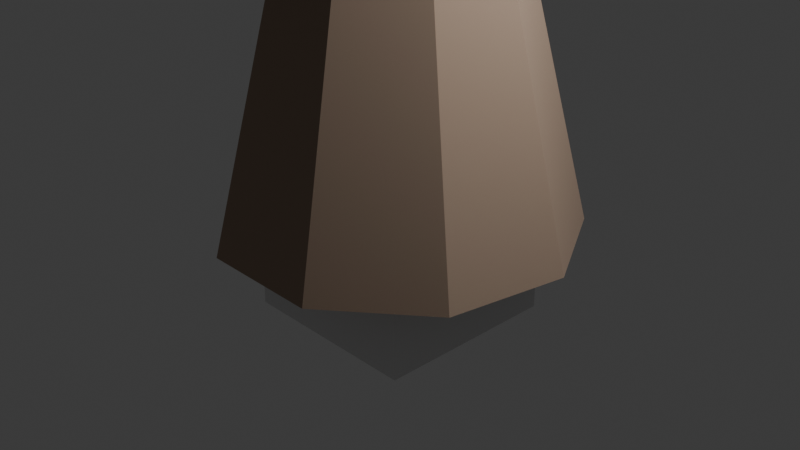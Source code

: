 # Source: canopy-broadleaf-b.blend  (saved by Blender 5.0.119; exported with 4.5.12 LTS)
import bpy
from mathutils import Matrix  # noqa: F401  (used for matrix-valued properties, if any)

bpy.ops.wm.read_factory_settings(use_empty=True)
scene = bpy.context.scene
scene.name = 'Scene'

# ---- collections
col_collection = bpy.data.collections.new('Collection'); scene.collection.children.link(col_collection)

# ---- materials (node trees are filled in below, after node groups)
mat_material = bpy.data.materials.new('Material')
mat_material.alpha_threshold = 0.0
mat_material.use_backface_culling_lightprobe_volume = False
mat_material.roughness = 0.5
mat_material.line_color = (0.0, 0.0, 0.0, 1.0)
mat_m_trunkb = bpy.data.materials.new('M_trunkB')
mat_m_leafbd = bpy.data.materials.new('M_leafBD')
mat_m_leafb = bpy.data.materials.new('M_leafB')

# ---- material node trees
mat_material.use_nodes = True; mat_material.node_tree.nodes.clear()
_N = mat_material.node_tree.nodes; _L = mat_material.node_tree.links
n0 = _N.new('ShaderNodeOutputMaterial'); n0.name = 'Material Output'; n0.location = (200, 100)
n1 = _N.new('ShaderNodeBsdfPrincipled'); n1.name = 'Principled BSDF'; n1.location = (-200, 100)
_L.new(n1.outputs[0], n0.inputs[0])
n0.is_active_output = True
mat_m_trunkb.use_nodes = True; mat_m_trunkb.node_tree.nodes.clear()
_N = mat_m_trunkb.node_tree.nodes; _L = mat_m_trunkb.node_tree.links
n0 = _N.new('ShaderNodeBsdfPrincipled'); n0.name = 'Principled BSDF'; n0.location = (-200, 100)
n0.inputs[0].default_value = (0.38, 0.27, 0.2, 1.0)
n0.inputs[2].default_value = 0.95
n1 = _N.new('ShaderNodeOutputMaterial'); n1.name = 'Material Output'; n1.location = (200, 100)
_L.new(n0.outputs[0], n1.inputs[0])
n1.is_active_output = True
mat_m_leafbd.use_nodes = True; mat_m_leafbd.node_tree.nodes.clear()
_N = mat_m_leafbd.node_tree.nodes; _L = mat_m_leafbd.node_tree.links
n0 = _N.new('ShaderNodeBsdfPrincipled'); n0.name = 'Principled BSDF'; n0.location = (-200, 100)
n0.inputs[0].default_value = (0.13, 0.42, 0.22, 1.0)
n0.inputs[2].default_value = 0.9
n1 = _N.new('ShaderNodeOutputMaterial'); n1.name = 'Material Output'; n1.location = (200, 100)
_L.new(n0.outputs[0], n1.inputs[0])
n1.is_active_output = True
mat_m_leafb.use_nodes = True; mat_m_leafb.node_tree.nodes.clear()
_N = mat_m_leafb.node_tree.nodes; _L = mat_m_leafb.node_tree.links
n0 = _N.new('ShaderNodeBsdfPrincipled'); n0.name = 'Principled BSDF'; n0.location = (-200, 100)
n0.inputs[0].default_value = (0.19, 0.55, 0.26, 1.0)
n0.inputs[2].default_value = 0.9
n1 = _N.new('ShaderNodeOutputMaterial'); n1.name = 'Material Output'; n1.location = (200, 100)
_L.new(n0.outputs[0], n1.inputs[0])
n1.is_active_output = True

# ---- world
world_world = bpy.data.worlds.new('World'); scene.world = world_world
world_world.use_nodes = True; world_world.node_tree.nodes.clear()
_N = world_world.node_tree.nodes; _L = world_world.node_tree.links
n0 = _N.new('ShaderNodeOutputWorld'); n0.name = 'World Output'; n0.location = (200, 100)
n1 = _N.new('ShaderNodeBackground'); n1.name = 'Background'; n1.location = (-200, 100)
n1.inputs[0].default_value = (0.05088, 0.05088, 0.05088, 1.0)
_L.new(n1.outputs[0], n0.inputs[0])
n0.is_active_output = True
world_world.color = (0.05088, 0.05088, 0.05088)
world_world.sun_shadow_jitter_overblur = 0.0

# ---- cameras
cam_camera = bpy.data.cameras.new('Camera')
cam_camera.clip_end = 100.0
cam_camera.ortho_scale = 7.314

# ---- lights
light_light = bpy.data.lights.new('Light', 'POINT')
light_light.energy = 1000.0
light_light.shadow_soft_size = 0.1

# ---- meshes
me_cube = bpy.data.meshes.new('Cube')
me_cube.from_pydata([(1.0, 1.0, 1.0), (1.0, 1.0, -1.0), (1.0, -1.0, 1.0), (1.0, -1.0, -1.0), (-1.0, 1.0, 1.0), (-1.0, 1.0, -1.0), (-1.0, -1.0, 1.0), (-1.0, -1.0, -1.0)], [], [(0, 4, 6, 2), (3, 2, 6, 7), (7, 6, 4, 5), (5, 1, 3, 7), (1, 0, 2, 3), (5, 4, 0, 1)])
_uv = me_cube.uv_layers.new(name='UVMap')
_uv.uv.foreach_set('vector', [0.625, 0.5, 0.875, 0.5, 0.875, 0.75, 0.625, 0.75, 0.375, 0.75, 0.625, 0.75, 0.625, 1.0, 0.375, 1.0, 0.375, 0.0, 0.625, 0.0, 0.625, 0.25, 0.375, 0.25, 0.125, 0.5, 0.375, 0.5, 0.375, 0.75, 0.125, 0.75, 0.375, 0.5, 0.625, 0.5, 0.625, 0.75, 0.375, 0.75, 0.375, 0.25, 0.625, 0.25, 0.625, 0.5, 0.375, 0.5])
me_cube.materials.append(mat_material)
me_cube.use_mirror_vertex_groups = False
me_cube.update()
me_cylinder = bpy.data.meshes.new('Cylinder')
me_cylinder.from_pydata([(0.0, 1.898, -3.2), (0.0, 0.2775, 3.2), (1.22, 1.454, -3.2), (0.1784, 0.2126, 3.2), (1.869, 0.3295, -3.2), (0.2733, 0.04819, 3.2), (1.643, -0.9488, -3.2), (0.2403, -0.1388, 3.2), (0.649, -1.783, -3.2), (0.09491, -0.2608, 3.2), (-0.649, -1.783, -3.2), (-0.09491, -0.2608, 3.2), (-1.643, -0.9488, -3.2), (-0.2403, -0.1388, 3.2), (-1.869, 0.3295, -3.2), (-0.2733, 0.04819, 3.2), (-1.22, 1.454, -3.2), (-0.1784, 0.2126, 3.2)], [], [(0, 1, 3, 2), (2, 3, 5, 4), (4, 5, 7, 6), (6, 7, 9, 8), (8, 9, 11, 10), (10, 11, 13, 12), (12, 13, 15, 14), (3, 1, 17, 15, 13, 11, 9, 7, 5), (14, 15, 17, 16), (16, 17, 1, 0), (0, 2, 4, 6, 8, 10, 12, 14, 16)])
_uv = me_cylinder.uv_layers.new(name='UVMap')
_uv.uv.foreach_set('vector', [1.0, 0.5, 1.0, 1.0, 0.8889, 1.0, 0.8889, 0.5, 0.8889, 0.5, 0.8889, 1.0, 0.7778, 1.0, 0.7778, 0.5, 0.7778, 0.5, 0.7778, 1.0, 0.6667, 1.0, 0.6667, 0.5, 0.6667, 0.5, 0.6667, 1.0, 0.5556, 1.0, 0.5556, 0.5, 0.5556, 0.5, 0.5556, 1.0, 0.4444, 1.0, 0.4444, 0.5, 0.4444, 0.5, 0.4444, 1.0, 0.3333, 1.0, 0.3333, 0.5, 0.3333, 0.5, 0.3333, 1.0, 0.2222, 1.0, 0.2222, 0.5, 0.4043, 0.4339, 0.25, 0.49, 0.09573, 0.4339, 0.01365, 0.2917, 0.04215, 0.13, 0.1679, 0.02447, 0.3321, 0.02447, 0.4578, 0.13, 0.4864, 0.2917, 0.2222, 0.5, 0.2222, 1.0, 0.1111, 1.0, 0.1111, 0.5, 0.1111, 0.5, 0.1111, 1.0, 4.47e-08, 1.0, 4.47e-08, 0.5, 0.75, 0.49, 0.9043, 0.4339, 0.9864, 0.2917, 0.9578, 0.13, 0.8321, 0.02447, 0.6679, 0.02447, 0.5422, 0.13, 0.5136, 0.2917, 0.5957, 0.4339])
me_cylinder.materials.append(mat_m_trunkb)
me_cylinder.update()
me_icosphere = bpy.data.meshes.new('Icosphere')
me_icosphere.from_pydata([(-0.1256, -0.1256, -2.112), (1.308, -1.441, -1.184), (-0.9607, -2.224, -1.256), (-1.531, 0.437, -0.4266), (-0.5258, 1.954, -0.7991), (1.793, 1.357, -0.6747), (0.6641, -1.815, 0.9443), (-1.715, -1.28, 0.7564), (-1.347, 1.401, 1.142), (0.6888, 1.952, 0.9702), (2.265, 0.297, 1.197), (0.1706, 0.1706, 2.159), (0.0008965, -0.7417, -1.308), (0.8717, -0.7438, -1.751), (0.214, -2.144, -1.423), (1.502, -0.3698, -1.429), (1.171, 0.9155, -1.437), (-1.508, -0.3511, -2.053), (-1.351, -0.9367, -0.8695), (-0.2299, 1.228, -1.55), (-1.979, 0.6348, -1.529), (0.8785, 2.08, -0.7257), (1.599, -1.173, -0.5178), (2.48, 1.067, 0.4068), (0.3601, -1.84, 0.3782), (0.9931, -2.08, -0.315), (-1.853, -0.4409, 0.2509), (-1.048, -1.534, 0.2576), (-1.689, 1.384, -0.4158), (-1.913, 0.8593, 0.1884), (0.8958, 1.383, -0.4172), (0.4364, 2.636, 0.4582), (1.713, -0.9006, 1.25), (-0.07143, -1.273, 1.573), (-2.343, -0.4715, 0.5459), (-0.7707, 1.587, 0.8389), (1.641, 1.227, 1.174), (0.4717, -0.9857, 1.804), (0.8209, -0.3357, 1.332), (-0.5262, -0.2703, 2.114), (-0.5698, 1.046, 2.069), (0.1477, 0.8903, 1.464)], [], [(0, 13, 12), (1, 13, 15), (0, 12, 17), (0, 17, 19), (0, 19, 16), (1, 15, 22), (2, 14, 24), (3, 18, 26), (4, 20, 28), (5, 21, 30), (1, 22, 25), (2, 24, 27), (3, 26, 29), (4, 28, 31), (5, 30, 23), (6, 32, 37), (7, 33, 39), (8, 34, 40), (9, 35, 41), (10, 36, 38), (38, 41, 11), (38, 36, 41), (36, 9, 41), (41, 40, 11), (41, 35, 40), (35, 8, 40), (40, 39, 11), (40, 34, 39), (34, 7, 39), (39, 37, 11), (39, 33, 37), (33, 6, 37), (37, 38, 11), (37, 32, 38), (32, 10, 38), (23, 36, 10), (23, 30, 36), (30, 9, 36), (31, 35, 9), (31, 28, 35), (28, 8, 35), (29, 34, 8), (29, 26, 34), (26, 7, 34), (27, 33, 7), (27, 24, 33), (24, 6, 33), (25, 32, 6), (25, 22, 32), (22, 10, 32), (30, 31, 9), (30, 21, 31), (21, 4, 31), (28, 29, 8), (28, 20, 29), (20, 3, 29), (26, 27, 7), (26, 18, 27), (18, 2, 27), (24, 25, 6), (24, 14, 25), (14, 1, 25), (22, 23, 10), (22, 15, 23), (15, 5, 23), (16, 21, 5), (16, 19, 21), (19, 4, 21), (19, 20, 4), (19, 17, 20), (17, 3, 20), (17, 18, 3), (17, 12, 18), (12, 2, 18), (15, 16, 5), (15, 13, 16), (13, 0, 16), (12, 14, 2), (12, 13, 14), (13, 1, 14)])
_uv = me_icosphere.uv_layers.new(name='UVMap')
_uv.uv.foreach_set('vector', [0.1818, 0.0, 0.2273, 0.07873, 0.1364, 0.07873, 0.2727, 0.1575, 0.3182, 0.07873, 0.3636, 0.1575, 0.9091, 0.0, 0.9545, 0.07873, 0.8636, 0.07873, 0.7273, 0.0, 0.7727, 0.07873, 0.6818, 0.07873, 0.5455, 0.0, 0.5909, 0.07873, 0.5, 0.07873, 0.2727, 0.1575, 0.3636, 0.1575, 0.3182, 0.2362, 0.09091, 0.1575, 0.1818, 0.1575, 0.1364, 0.2362, 0.8182, 0.1575, 0.9091, 0.1575, 0.8636, 0.2362, 0.6364, 0.1575, 0.7273, 0.1575, 0.6818, 0.2362, 0.4545, 0.1575, 0.5455, 0.1575, 0.5, 0.2362, 0.2727, 0.1575, 0.3182, 0.2362, 0.2273, 0.2362, 0.09091, 0.1575, 0.1364, 0.2362, 0.04546, 0.2362, 0.8182, 0.1575, 0.8636, 0.2362, 0.7727, 0.2362, 0.6364, 0.1575, 0.6818, 0.2362, 0.5909, 0.2362, 0.4545, 0.1575, 0.5, 0.2362, 0.4091, 0.2362, 0.1818, 0.3149, 0.2727, 0.3149, 0.2273, 0.3937, 0.0, 0.3149, 0.09091, 0.3149, 0.04546, 0.3937, 0.7273, 0.3149, 0.8182, 0.3149, 0.7727, 0.3937, 0.5455, 0.3149, 0.6364, 0.3149, 0.5909, 0.3937, 0.3636, 0.3149, 0.4545, 0.3149, 0.4091, 0.3937, 0.4091, 0.3937, 0.5, 0.3937, 0.4545, 0.4724, 0.4091, 0.3937, 0.4545, 0.3149, 0.5, 0.3937, 0.4545, 0.3149, 0.5455, 0.3149, 0.5, 0.3937, 0.5909, 0.3937, 0.6818, 0.3937, 0.6364, 0.4724, 0.5909, 0.3937, 0.6364, 0.3149, 0.6818, 0.3937, 0.6364, 0.3149, 0.7273, 0.3149, 0.6818, 0.3937, 0.7727, 0.3937, 0.8636, 0.3937, 0.8182, 0.4724, 0.7727, 0.3937, 0.8182, 0.3149, 0.8636, 0.3937, 0.8182, 0.3149, 0.9091, 0.3149, 0.8636, 0.3937, 0.04546, 0.3937, 0.1364, 0.3937, 0.09091, 0.4724, 0.04546, 0.3937, 0.09091, 0.3149, 0.1364, 0.3937, 0.09091, 0.3149, 0.1818, 0.3149, 0.1364, 0.3937, 0.2273, 0.3937, 0.3182, 0.3937, 0.2727, 0.4724, 0.2273, 0.3937, 0.2727, 0.3149, 0.3182, 0.3937, 0.2727, 0.3149, 0.3636, 0.3149, 0.3182, 0.3937, 0.4091, 0.2362, 0.4545, 0.3149, 0.3636, 0.3149, 0.4091, 0.2362, 0.5, 0.2362, 0.4545, 0.3149, 0.5, 0.2362, 0.5455, 0.3149, 0.4545, 0.3149, 0.5909, 0.2362, 0.6364, 0.3149, 0.5455, 0.3149, 0.5909, 0.2362, 0.6818, 0.2362, 0.6364, 0.3149, 0.6818, 0.2362, 0.7273, 0.3149, 0.6364, 0.3149, 0.7727, 0.2362, 0.8182, 0.3149, 0.7273, 0.3149, 0.7727, 0.2362, 0.8636, 0.2362, 0.8182, 0.3149, 0.8636, 0.2362, 0.9091, 0.3149, 0.8182, 0.3149, 0.04546, 0.2362, 0.09091, 0.3149, 0.0, 0.3149, 0.04546, 0.2362, 0.1364, 0.2362, 0.09091, 0.3149, 0.1364, 0.2362, 0.1818, 0.3149, 0.09091, 0.3149, 0.2273, 0.2362, 0.2727, 0.3149, 0.1818, 0.3149, 0.2273, 0.2362, 0.3182, 0.2362, 0.2727, 0.3149, 0.3182, 0.2362, 0.3636, 0.3149, 0.2727, 0.3149, 0.5, 0.2362, 0.5909, 0.2362, 0.5455, 0.3149, 0.5, 0.2362, 0.5455, 0.1575, 0.5909, 0.2362, 0.5455, 0.1575, 0.6364, 0.1575, 0.5909, 0.2362, 0.6818, 0.2362, 0.7727, 0.2362, 0.7273, 0.3149, 0.6818, 0.2362, 0.7273, 0.1575, 0.7727, 0.2362, 0.7273, 0.1575, 0.8182, 0.1575, 0.7727, 0.2362, 0.8636, 0.2362, 0.9545, 0.2362, 0.9091, 0.3149, 0.8636, 0.2362, 0.9091, 0.1575, 0.9545, 0.2362, 0.9091, 0.1575, 1.0, 0.1575, 0.9545, 0.2362, 0.1364, 0.2362, 0.2273, 0.2362, 0.1818, 0.3149, 0.1364, 0.2362, 0.1818, 0.1575, 0.2273, 0.2362, 0.1818, 0.1575, 0.2727, 0.1575, 0.2273, 0.2362, 0.3182, 0.2362, 0.4091, 0.2362, 0.3636, 0.3149, 0.3182, 0.2362, 0.3636, 0.1575, 0.4091, 0.2362, 0.3636, 0.1575, 0.4545, 0.1575, 0.4091, 0.2362, 0.5, 0.07873, 0.5455, 0.1575, 0.4545, 0.1575, 0.5, 0.07873, 0.5909, 0.07873, 0.5455, 0.1575, 0.5909, 0.07873, 0.6364, 0.1575, 0.5455, 0.1575, 0.6818, 0.07873, 0.7273, 0.1575, 0.6364, 0.1575, 0.6818, 0.07873, 0.7727, 0.07873, 0.7273, 0.1575, 0.7727, 0.07873, 0.8182, 0.1575, 0.7273, 0.1575, 0.8636, 0.07873, 0.9091, 0.1575, 0.8182, 0.1575, 0.8636, 0.07873, 0.9545, 0.07873, 0.9091, 0.1575, 0.9545, 0.07873, 1.0, 0.1575, 0.9091, 0.1575, 0.3636, 0.1575, 0.4091, 0.07873, 0.4545, 0.1575, 0.3636, 0.1575, 0.3182, 0.07873, 0.4091, 0.07873, 0.3182, 0.07873, 0.3636, 0.0, 0.4091, 0.07873, 0.1364, 0.07873, 0.1818, 0.1575, 0.09091, 0.1575, 0.1364, 0.07873, 0.2273, 0.07873, 0.1818, 0.1575, 0.2273, 0.07873, 0.2727, 0.1575, 0.1818, 0.1575])
me_icosphere.materials.append(mat_m_leafbd)
me_icosphere.update()
me_cylinder_001 = bpy.data.meshes.new('Cylinder.001')
me_cylinder_001.from_pydata([(-0.07981, 0.1732, 0.1141), (0.2202, -0.02679, 0.01414), (-0.09473, 0.2005, 0.01477), (0.2053, 0.0005192, -0.08523), (-0.1513, 0.1521, -0.05807), (0.1487, -0.04786, -0.1581), (-0.2068, 0.06449, -0.04954), (0.09315, -0.1355, -0.1495), (-0.2196, 0.003588, 0.03396), (0.08038, -0.1964, -0.06604), (-0.18, 0.01528, 0.1295), (0.12, -0.1847, 0.02953), (-0.1177, 0.09077, 0.1652), (0.1823, -0.1092, 0.06522)], [], [(0, 1, 3, 2), (2, 3, 5, 4), (4, 5, 7, 6), (6, 7, 9, 8), (8, 9, 11, 10), (3, 1, 13, 11, 9, 7, 5), (10, 11, 13, 12), (12, 13, 1, 0), (0, 2, 4, 6, 8, 10, 12)])
_uv = me_cylinder_001.uv_layers.new(name='UVMap')
_uv.uv.foreach_set('vector', [1.0, 0.5, 1.0, 1.0, 0.8571, 1.0, 0.8571, 0.5, 0.8571, 0.5, 0.8571, 1.0, 0.7143, 1.0, 0.7143, 0.5, 0.7143, 0.5, 0.7143, 1.0, 0.5714, 1.0, 0.5714, 0.5, 0.5714, 0.5, 0.5714, 1.0, 0.4286, 1.0, 0.4286, 0.5, 0.4286, 0.5, 0.4286, 1.0, 0.2857, 1.0, 0.2857, 0.5, 0.4376, 0.3996, 0.25, 0.49, 0.06236, 0.3996, 0.01602, 0.1966, 0.1459, 0.03377, 0.3541, 0.03377, 0.484, 0.1966, 0.2857, 0.5, 0.2857, 1.0, 0.1429, 1.0, 0.1429, 0.5, 0.1429, 0.5, 0.1429, 1.0, 2.98e-08, 1.0, 2.98e-08, 0.5, 0.75, 0.49, 0.9376, 0.3996, 0.984, 0.1966, 0.8541, 0.03377, 0.6459, 0.03377, 0.516, 0.1966, 0.5624, 0.3996])
me_cylinder_001.materials.append(mat_m_trunkb)
me_cylinder_001.update()
me_icosphere_001 = bpy.data.meshes.new('Icosphere.001')
me_icosphere_001.from_pydata([(0.1205, 0.1205, -1.576), (0.8921, -1.357, -1.22), (-0.6919, -1.726, -0.9802), (-1.849, -0.2391, -1.03), (-0.2932, 1.735, -0.5383), (1.455, 1.099, -0.5955), (0.8363, -1.192, 1.14), (-1.659, -1.303, 0.3692), (-1.37, 0.8788, 0.69), (0.09124, 1.125, 0.3145), (1.367, -0.2431, 0.4953), (0.004627, 0.004627, 1.715), (-0.7015, -1.309, -1.908), (0.5054, -0.8164, -1.743), (0.6027, -1.327, -0.7555), (1.57, 0.03883, -0.856), (0.524, 0.3147, -1.722), (-0.8692, 0.07713, -1.369), (-0.9714, -0.6326, -0.6027), (-0.7188, 0.4736, -1.927), (-0.9745, 1.164, -0.6062), (0.6444, 1.627, -0.7093), (1.574, -0.6942, -0.153), (1.414, 0.2586, -0.3299), (0.395, -1.405, 0.4378), (0.9168, -1.597, -0.1565), (-2.064, -0.9081, -0.39), (-1.406, -1.805, -0.3862), (-0.7578, 1.756, 0.3328), (-1.622, 0.6458, 0.09933), (1.323, 1.722, 0.2941), (0.1985, 1.998, 0.22), (1.27, -0.8687, 0.9337), (-0.06439, -1.047, 1.352), (-1.636, -0.1049, 0.7827), (-0.4282, 1.501, 0.9488), (1.523, 1.185, 1.214), (0.3948, -0.7976, 1.568), (1.259, 0.3125, 1.801), (-0.6987, -0.4894, 1.529), (-0.5888, 0.733, 1.651), (-0.09999, 0.5076, 1.02)], [], [(0, 13, 12), (1, 13, 15), (0, 12, 17), (0, 17, 19), (0, 19, 16), (1, 15, 22), (2, 14, 24), (3, 18, 26), (4, 20, 28), (5, 21, 30), (1, 22, 25), (2, 24, 27), (3, 26, 29), (4, 28, 31), (5, 30, 23), (6, 32, 37), (7, 33, 39), (8, 34, 40), (9, 35, 41), (10, 36, 38), (38, 41, 11), (38, 36, 41), (36, 9, 41), (41, 40, 11), (41, 35, 40), (35, 8, 40), (40, 39, 11), (40, 34, 39), (34, 7, 39), (39, 37, 11), (39, 33, 37), (33, 6, 37), (37, 38, 11), (37, 32, 38), (32, 10, 38), (23, 36, 10), (23, 30, 36), (30, 9, 36), (31, 35, 9), (31, 28, 35), (28, 8, 35), (29, 34, 8), (29, 26, 34), (26, 7, 34), (27, 33, 7), (27, 24, 33), (24, 6, 33), (25, 32, 6), (25, 22, 32), (22, 10, 32), (30, 31, 9), (30, 21, 31), (21, 4, 31), (28, 29, 8), (28, 20, 29), (20, 3, 29), (26, 27, 7), (26, 18, 27), (18, 2, 27), (24, 25, 6), (24, 14, 25), (14, 1, 25), (22, 23, 10), (22, 15, 23), (15, 5, 23), (16, 21, 5), (16, 19, 21), (19, 4, 21), (19, 20, 4), (19, 17, 20), (17, 3, 20), (17, 18, 3), (17, 12, 18), (12, 2, 18), (15, 16, 5), (15, 13, 16), (13, 0, 16), (12, 14, 2), (12, 13, 14), (13, 1, 14)])
_uv = me_icosphere_001.uv_layers.new(name='UVMap')
_uv.uv.foreach_set('vector', [0.1818, 0.0, 0.2273, 0.07873, 0.1364, 0.07873, 0.2727, 0.1575, 0.3182, 0.07873, 0.3636, 0.1575, 0.9091, 0.0, 0.9545, 0.07873, 0.8636, 0.07873, 0.7273, 0.0, 0.7727, 0.07873, 0.6818, 0.07873, 0.5455, 0.0, 0.5909, 0.07873, 0.5, 0.07873, 0.2727, 0.1575, 0.3636, 0.1575, 0.3182, 0.2362, 0.09091, 0.1575, 0.1818, 0.1575, 0.1364, 0.2362, 0.8182, 0.1575, 0.9091, 0.1575, 0.8636, 0.2362, 0.6364, 0.1575, 0.7273, 0.1575, 0.6818, 0.2362, 0.4545, 0.1575, 0.5455, 0.1575, 0.5, 0.2362, 0.2727, 0.1575, 0.3182, 0.2362, 0.2273, 0.2362, 0.09091, 0.1575, 0.1364, 0.2362, 0.04546, 0.2362, 0.8182, 0.1575, 0.8636, 0.2362, 0.7727, 0.2362, 0.6364, 0.1575, 0.6818, 0.2362, 0.5909, 0.2362, 0.4545, 0.1575, 0.5, 0.2362, 0.4091, 0.2362, 0.1818, 0.3149, 0.2727, 0.3149, 0.2273, 0.3937, 0.0, 0.3149, 0.09091, 0.3149, 0.04546, 0.3937, 0.7273, 0.3149, 0.8182, 0.3149, 0.7727, 0.3937, 0.5455, 0.3149, 0.6364, 0.3149, 0.5909, 0.3937, 0.3636, 0.3149, 0.4545, 0.3149, 0.4091, 0.3937, 0.4091, 0.3937, 0.5, 0.3937, 0.4545, 0.4724, 0.4091, 0.3937, 0.4545, 0.3149, 0.5, 0.3937, 0.4545, 0.3149, 0.5455, 0.3149, 0.5, 0.3937, 0.5909, 0.3937, 0.6818, 0.3937, 0.6364, 0.4724, 0.5909, 0.3937, 0.6364, 0.3149, 0.6818, 0.3937, 0.6364, 0.3149, 0.7273, 0.3149, 0.6818, 0.3937, 0.7727, 0.3937, 0.8636, 0.3937, 0.8182, 0.4724, 0.7727, 0.3937, 0.8182, 0.3149, 0.8636, 0.3937, 0.8182, 0.3149, 0.9091, 0.3149, 0.8636, 0.3937, 0.04546, 0.3937, 0.1364, 0.3937, 0.09091, 0.4724, 0.04546, 0.3937, 0.09091, 0.3149, 0.1364, 0.3937, 0.09091, 0.3149, 0.1818, 0.3149, 0.1364, 0.3937, 0.2273, 0.3937, 0.3182, 0.3937, 0.2727, 0.4724, 0.2273, 0.3937, 0.2727, 0.3149, 0.3182, 0.3937, 0.2727, 0.3149, 0.3636, 0.3149, 0.3182, 0.3937, 0.4091, 0.2362, 0.4545, 0.3149, 0.3636, 0.3149, 0.4091, 0.2362, 0.5, 0.2362, 0.4545, 0.3149, 0.5, 0.2362, 0.5455, 0.3149, 0.4545, 0.3149, 0.5909, 0.2362, 0.6364, 0.3149, 0.5455, 0.3149, 0.5909, 0.2362, 0.6818, 0.2362, 0.6364, 0.3149, 0.6818, 0.2362, 0.7273, 0.3149, 0.6364, 0.3149, 0.7727, 0.2362, 0.8182, 0.3149, 0.7273, 0.3149, 0.7727, 0.2362, 0.8636, 0.2362, 0.8182, 0.3149, 0.8636, 0.2362, 0.9091, 0.3149, 0.8182, 0.3149, 0.04546, 0.2362, 0.09091, 0.3149, 0.0, 0.3149, 0.04546, 0.2362, 0.1364, 0.2362, 0.09091, 0.3149, 0.1364, 0.2362, 0.1818, 0.3149, 0.09091, 0.3149, 0.2273, 0.2362, 0.2727, 0.3149, 0.1818, 0.3149, 0.2273, 0.2362, 0.3182, 0.2362, 0.2727, 0.3149, 0.3182, 0.2362, 0.3636, 0.3149, 0.2727, 0.3149, 0.5, 0.2362, 0.5909, 0.2362, 0.5455, 0.3149, 0.5, 0.2362, 0.5455, 0.1575, 0.5909, 0.2362, 0.5455, 0.1575, 0.6364, 0.1575, 0.5909, 0.2362, 0.6818, 0.2362, 0.7727, 0.2362, 0.7273, 0.3149, 0.6818, 0.2362, 0.7273, 0.1575, 0.7727, 0.2362, 0.7273, 0.1575, 0.8182, 0.1575, 0.7727, 0.2362, 0.8636, 0.2362, 0.9545, 0.2362, 0.9091, 0.3149, 0.8636, 0.2362, 0.9091, 0.1575, 0.9545, 0.2362, 0.9091, 0.1575, 1.0, 0.1575, 0.9545, 0.2362, 0.1364, 0.2362, 0.2273, 0.2362, 0.1818, 0.3149, 0.1364, 0.2362, 0.1818, 0.1575, 0.2273, 0.2362, 0.1818, 0.1575, 0.2727, 0.1575, 0.2273, 0.2362, 0.3182, 0.2362, 0.4091, 0.2362, 0.3636, 0.3149, 0.3182, 0.2362, 0.3636, 0.1575, 0.4091, 0.2362, 0.3636, 0.1575, 0.4545, 0.1575, 0.4091, 0.2362, 0.5, 0.07873, 0.5455, 0.1575, 0.4545, 0.1575, 0.5, 0.07873, 0.5909, 0.07873, 0.5455, 0.1575, 0.5909, 0.07873, 0.6364, 0.1575, 0.5455, 0.1575, 0.6818, 0.07873, 0.7273, 0.1575, 0.6364, 0.1575, 0.6818, 0.07873, 0.7727, 0.07873, 0.7273, 0.1575, 0.7727, 0.07873, 0.8182, 0.1575, 0.7273, 0.1575, 0.8636, 0.07873, 0.9091, 0.1575, 0.8182, 0.1575, 0.8636, 0.07873, 0.9545, 0.07873, 0.9091, 0.1575, 0.9545, 0.07873, 1.0, 0.1575, 0.9091, 0.1575, 0.3636, 0.1575, 0.4091, 0.07873, 0.4545, 0.1575, 0.3636, 0.1575, 0.3182, 0.07873, 0.4091, 0.07873, 0.3182, 0.07873, 0.3636, 0.0, 0.4091, 0.07873, 0.1364, 0.07873, 0.1818, 0.1575, 0.09091, 0.1575, 0.1364, 0.07873, 0.2273, 0.07873, 0.1818, 0.1575, 0.2273, 0.07873, 0.2727, 0.1575, 0.1818, 0.1575])
me_icosphere_001.materials.append(mat_m_leafb)
me_icosphere_001.update()
me_cylinder_002 = bpy.data.meshes.new('Cylinder.002')
me_cylinder_002.from_pydata([(0.102, -0.007473, -0.6242), (-0.09802, 0.2425, 0.5758), (0.1938, -0.05018, -0.6), (-0.006184, 0.1998, 0.6), (0.215, -0.1492, -0.5758), (0.01501, 0.1008, 0.6242), (0.1496, -0.23, -0.5699), (-0.0504, 0.01997, 0.6301), (0.04684, -0.2317, -0.5866), (-0.1532, 0.01825, 0.6134), (-0.01589, -0.1531, -0.6135), (-0.2159, 0.09692, 0.5865), (0.008651, -0.05327, -0.6302), (-0.1913, 0.1967, 0.5698)], [], [(0, 1, 3, 2), (2, 3, 5, 4), (4, 5, 7, 6), (6, 7, 9, 8), (8, 9, 11, 10), (3, 1, 13, 11, 9, 7, 5), (10, 11, 13, 12), (12, 13, 1, 0), (0, 2, 4, 6, 8, 10, 12)])
_uv = me_cylinder_002.uv_layers.new(name='UVMap')
_uv.uv.foreach_set('vector', [1.0, 0.5, 1.0, 1.0, 0.8571, 1.0, 0.8571, 0.5, 0.8571, 0.5, 0.8571, 1.0, 0.7143, 1.0, 0.7143, 0.5, 0.7143, 0.5, 0.7143, 1.0, 0.5714, 1.0, 0.5714, 0.5, 0.5714, 0.5, 0.5714, 1.0, 0.4286, 1.0, 0.4286, 0.5, 0.4286, 0.5, 0.4286, 1.0, 0.2857, 1.0, 0.2857, 0.5, 0.4376, 0.3996, 0.25, 0.49, 0.06236, 0.3996, 0.01602, 0.1966, 0.1459, 0.03377, 0.3541, 0.03377, 0.484, 0.1966, 0.2857, 0.5, 0.2857, 1.0, 0.1429, 1.0, 0.1429, 0.5, 0.1429, 0.5, 0.1429, 1.0, 2.98e-08, 1.0, 2.98e-08, 0.5, 0.75, 0.49, 0.9376, 0.3996, 0.984, 0.1966, 0.8541, 0.03377, 0.6459, 0.03377, 0.516, 0.1966, 0.5624, 0.3996])
me_cylinder_002.materials.append(mat_m_trunkb)
me_cylinder_002.update()
me_cone = bpy.data.meshes.new('Cone')
me_cone.from_pydata([(0.0, 0.6, -0.7), (0.0, 0.05, 0.7), (0.4691, 0.3741, -0.7), (0.03909, 0.03117, 0.7), (0.585, -0.1335, -0.7), (0.04875, -0.01113, 0.7), (0.2603, -0.5406, -0.7), (0.02169, -0.04505, 0.7), (-0.2603, -0.5406, -0.7), (-0.02169, -0.04505, 0.7), (-0.585, -0.1335, -0.7), (-0.04875, -0.01113, 0.7), (-0.4691, 0.3741, -0.7), (-0.03909, 0.03117, 0.7)], [], [(0, 1, 3, 2), (2, 3, 5, 4), (4, 5, 7, 6), (6, 7, 9, 8), (8, 9, 11, 10), (3, 1, 13, 11, 9, 7, 5), (10, 11, 13, 12), (12, 13, 1, 0), (0, 2, 4, 6, 8, 10, 12)])
_uv = me_cone.uv_layers.new(name='UVMap')
_uv.uv.foreach_set('vector', [1.0, 0.5, 1.0, 1.0, 0.8571, 1.0, 0.8571, 0.5, 0.8571, 0.5, 0.8571, 1.0, 0.7143, 1.0, 0.7143, 0.5, 0.7143, 0.5, 0.7143, 1.0, 0.5714, 1.0, 0.5714, 0.5, 0.5714, 0.5, 0.5714, 1.0, 0.4286, 1.0, 0.4286, 0.5, 0.4286, 0.5, 0.4286, 1.0, 0.2857, 1.0, 0.2857, 0.5, 0.4376, 0.3996, 0.25, 0.49, 0.06236, 0.3996, 0.01602, 0.1966, 0.1459, 0.03377, 0.3541, 0.03377, 0.484, 0.1966, 0.2857, 0.5, 0.2857, 1.0, 0.1429, 1.0, 0.1429, 0.5, 0.1429, 0.5, 0.1429, 1.0, 2.98e-08, 1.0, 2.98e-08, 0.5, 0.75, 0.49, 0.9376, 0.3996, 0.984, 0.1966, 0.8541, 0.03377, 0.6459, 0.03377, 0.516, 0.1966, 0.5624, 0.3996])
me_cone.materials.append(mat_m_leafbd)
me_cone.update()

# ---- objects
ob_cube = bpy.data.objects.new('Cube', me_cube)
ob_light = bpy.data.objects.new('Light', light_light)
ob_camera = bpy.data.objects.new('Camera', cam_camera)
ob_astx_veg_canopy_b_trunk = bpy.data.objects.new('ASTX_VEG_CANOPY_B_trunk', me_cylinder)
ob_astx_veg_canopy_b_masslow = bpy.data.objects.new('ASTX_VEG_CANOPY_B_massLow', me_icosphere)
ob_astx_veg_canopy_b_br_masslow = bpy.data.objects.new('ASTX_VEG_CANOPY_B_br_massLow', me_cylinder_001)
ob_astx_veg_canopy_b_masstop = bpy.data.objects.new('ASTX_VEG_CANOPY_B_massTop', me_icosphere_001)
ob_astx_veg_canopy_b_br_masstop = bpy.data.objects.new('ASTX_VEG_CANOPY_B_br_massTop', me_cylinder_002)
ob_astx_veg_canopy_b_leader = bpy.data.objects.new('ASTX_VEG_CANOPY_B_leader', me_cone)

# ---- transforms, parenting, visibility, modifiers, constraints
ob_cube.location = (0.0, 0.0, 0.0)
ob_cube.lock_rotations_4d = False
ob_cube.empty_display_type = 'ARROWS'
ob_cube.lineart.crease_threshold = 0.0
ob_light.location = (4.076, 1.005, 5.904)
ob_light.rotation_euler = (0.6503, 0.05522, 1.866)
ob_light.lock_rotations_4d = False
ob_light.empty_display_type = 'ARROWS'
ob_light.color = (0.0, 0.0, 0.0, 0.0)
ob_light.lineart.crease_threshold = 0.0
ob_camera.location = (7.359, -6.926, 4.958)
ob_camera.rotation_euler = (1.109, 0.0, 0.8149)
ob_camera.lock_rotations_4d = False
ob_camera.empty_display_type = 'ARROWS'
ob_camera.color = (0.0, 0.0, 0.0, 0.0)
ob_camera.display_type = 'WIRE'
ob_camera.lineart.crease_threshold = 0.0
ob_astx_veg_canopy_b_trunk.location = (0.0, 0.0, 3.15)
ob_astx_veg_canopy_b_masslow.location = (0.3, -0.2, 6.35)
ob_astx_veg_canopy_b_br_masslow.location = (0.15, -0.1, 5.9)
ob_astx_veg_canopy_b_masstop.location = (-0.2, 0.25, 7.65)
ob_astx_veg_canopy_b_br_masstop.location = (-0.1, 0.125, 6.55)
ob_astx_veg_canopy_b_leader.location = (0.0, 0.1, 8.85)

# ---- collection membership
col_collection.objects.link(ob_cube)
col_collection.objects.link(ob_light)
col_collection.objects.link(ob_camera)
col_collection.objects.link(ob_astx_veg_canopy_b_trunk)
col_collection.objects.link(ob_astx_veg_canopy_b_masslow)
col_collection.objects.link(ob_astx_veg_canopy_b_br_masslow)
col_collection.objects.link(ob_astx_veg_canopy_b_masstop)
col_collection.objects.link(ob_astx_veg_canopy_b_br_masstop)
col_collection.objects.link(ob_astx_veg_canopy_b_leader)

# ---- scene / render settings (as saved in the file)
scene.camera = ob_camera
scene.frame_start = 1; scene.frame_end = 250; scene.frame_set(1)
scene.render.engine = 'BLENDER_EEVEE_NEXT'
scene.render.bake_bias = 0.0
scene.render.bake_samples = 0
scene.cycles.sampling_pattern = 'TABULATED_SOBOL'
scene.eevee.use_volume_custom_range = False
bpy.context.view_layer.update()

